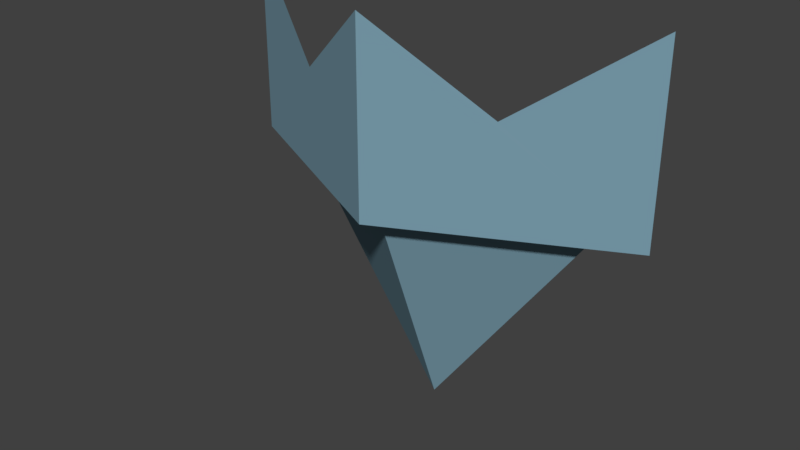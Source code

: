 # Source: torch-baseonly.blend  (saved by Blender 2.77.0; exported with 4.5.12 LTS)
import bpy
from mathutils import Matrix  # noqa: F401  (used for matrix-valued properties, if any)

bpy.ops.wm.read_factory_settings(use_empty=True)
scene = bpy.context.scene
scene.name = 'Scene'

# ---- collections
col_collection_1 = bpy.data.collections.new('Collection 1'); scene.collection.children.link(col_collection_1)

# ---- materials (node trees are filled in below, after node groups)
mat_torch_base = bpy.data.materials.new('torch_base')
mat_torch_base.alpha_threshold = 0.0
mat_torch_base.use_transparent_shadow = False
mat_torch_base.diffuse_color = (0.2016, 0.3515, 0.4342, 1.0)
mat_torch_base.roughness = 0.5
mat_torch_flame = bpy.data.materials.new('torch_flame')
mat_torch_flame.alpha_threshold = 0.0
mat_torch_flame.use_transparent_shadow = False
mat_torch_flame.roughness = 0.5

# ---- material node trees

# ---- world
world_world = bpy.data.worlds.new('World'); scene.world = world_world
world_world.color = (0.05088, 0.05088, 0.05088)
world_world.use_sun_shadow = False
world_world.sun_shadow_jitter_overblur = 0.0
world_world.cycles.sampling_method = 'MANUAL'

# ---- meshes
me_cube_004 = bpy.data.meshes.new('Cube.004')
me_cube_004.from_pydata([(0.1802, 0.5, 0.2998), (0.2349, 0.5, 0.3016), (0.2349, 0.5, 0.5038), (0.1112, 0.4382, 0.4144), (0.0, 0.5, 0.05192), (0.0, 0.4099, 0.2998), (-0.1802, 0.5, 0.2998), (0.0, 0.3825, 0.3016), (-0.2349, 0.5, 0.3016), (0.0, 0.3825, 0.5038), (-0.2349, 0.5, 0.5038), (-0.1112, 0.4382, 0.4144), (0.0, 0.5, 0.3016)], [], [(4, 0, 5), (7, 12, 1), (7, 1, 2, 3, 9), (4, 5, 6), (7, 8, 12), (7, 9, 11, 10, 8)])
_uv = me_cube_004.uv_layers.new(name='UVMap')
_uv.uv.foreach_set('vector', [0.4925, 0.05181, 0.6497, 0.2681, 0.4925, 0.2681, 0.4974, 0.2862, 0.4974, 0.2862, 0.7292, 0.2862, 0.4974, 0.2862, 0.7292, 0.2862, 0.7292, 0.4858, 0.6072, 0.3975, 0.4974, 0.4858, 0.4925, 0.05181, 0.4925, 0.2681, 0.3352, 0.2681, 0.4974, 0.2862, 0.2656, 0.2862, 0.4974, 0.2862, 0.4974, 0.2862, 0.4974, 0.4858, 0.3876, 0.3975, 0.2656, 0.4858, 0.2656, 0.2862])
me_cube_004.materials.append(mat_torch_base)
me_cube_004.materials.append(mat_torch_flame)
me_cube_004.use_remesh_preserve_volume = False
me_cube_004.use_remesh_preserve_attributes = False
me_cube_004.use_mirror_vertex_groups = False
me_cube_004.update()

# ---- objects
ob_torch = bpy.data.objects.new('torch', me_cube_004)

# ---- transforms, parenting, visibility, modifiers, constraints
ob_torch.location = (0.0, 0.0, 0.0)
ob_torch.lineart.crease_threshold = 0.0

# ---- collection membership
col_collection_1.objects.link(ob_torch)

# ---- scene / render settings (as saved in the file)
scene.frame_start = 1; scene.frame_end = 250; scene.frame_set(1)
scene.render.engine = 'BLENDER_EEVEE_NEXT'
scene.render.resolution_percentage = 50
scene.render.dither_intensity = 0.0
scene.cycles.use_denoising = False
scene.cycles.samples = 128
scene.cycles.sampling_pattern = 'TABULATED_SOBOL'
scene.cycles.light_sampling_threshold = 0.0
scene.cycles.use_adaptive_sampling = False
scene.cycles.use_light_tree = False
scene.cycles.blur_glossy = 0.0
scene.cycles.sample_clamp_indirect = 0.0
scene.view_settings.view_transform = 'Standard'
bpy.context.view_layer.update()

# ---- added for rendering (the .blend has no active camera and no usable light): camera, sun
cam_auto = bpy.data.cameras.new('AutoCamera')
cam_auto.lens = 50.0
cam_auto.sensor_width = 36.0
cam_auto.clip_end = 1000.0
ob_auto_camera = bpy.data.objects.new('AutoCamera', cam_auto)
scene.collection.objects.link(ob_auto_camera)
ob_auto_camera.location = (0.612843, -0.294139, 0.768146)
ob_auto_camera.rotation_euler = (1.09748, -7.21219e-08, 0.694738)
scene.camera = ob_auto_camera
light_auto_sun = bpy.data.lights.new('AutoSun', 'SUN')
light_auto_sun.energy = 3.0
light_auto_sun.angle = 0.0523599
ob_auto_sun = bpy.data.objects.new('AutoSun', light_auto_sun)
scene.collection.objects.link(ob_auto_sun)
ob_auto_sun.rotation_euler = (0.872665, 0.174533, 0.523599)
bpy.context.view_layer.update()
